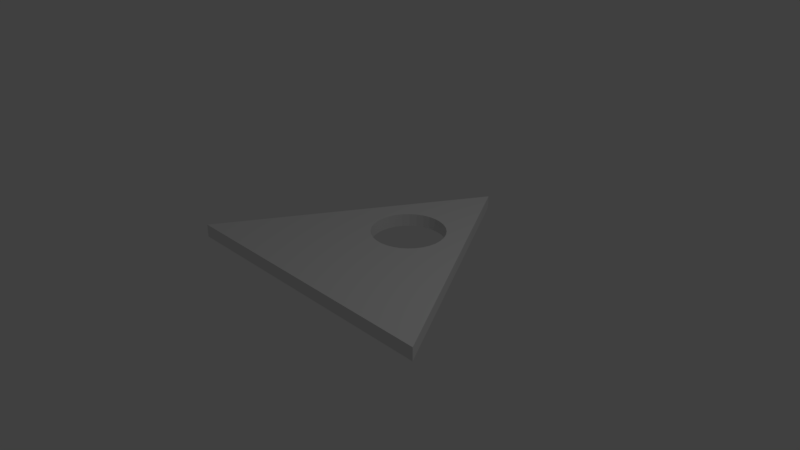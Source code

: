 # Source: dreieck_dach.blend  (saved by Blender 2.79.0; exported with 4.5.12 LTS)
import bpy
from mathutils import Matrix  # noqa: F401  (used for matrix-valued properties, if any)

bpy.ops.wm.read_factory_settings(use_empty=True)
scene = bpy.context.scene
scene.name = 'Scene'

# ---- collections
col_collection_1 = bpy.data.collections.new('Collection 1'); scene.collection.children.link(col_collection_1)

# ---- world
world_world = bpy.data.worlds.new('World'); scene.world = world_world
world_world.color = (0.05088, 0.05088, 0.05088)
world_world.use_sun_shadow = False
world_world.sun_shadow_jitter_overblur = 0.0
world_world.cycles.sampling_method = 'MANUAL'

# ---- cameras
cam_camera = bpy.data.cameras.new('Camera')
cam_camera.clip_end = 100.0
cam_camera.lens = 35.0
cam_camera.sensor_width = 32.0
cam_camera.sensor_height = 18.0
cam_camera.ortho_scale = 7.314
cam_camera.dof.focus_distance = 0.0
cam_camera.dof.aperture_fstop = 128.0

# ---- lights
light_lamp = bpy.data.lights.new('Lamp', 'POINT')
light_lamp.transmission_factor = 0.0
light_lamp.cutoff_distance = 30.0
light_lamp.energy = 100.0
light_lamp.shadow_buffer_clip_start = 1.001
light_lamp.shadow_soft_size = 0.1
light_lamp.shadow_maximum_resolution = 0.006
light_lamp.use_absolute_resolution = True

# ---- meshes
me_cylinder = bpy.data.meshes.new('Cylinder')
me_cylinder.from_pydata([(0.0, 2.3, -0.09), (0.0, 2.3, 0.09), (1.992, -1.15, -0.09), (1.992, -1.15, 0.09), (-1.992, -1.15, -0.09), (-1.992, -1.15, 0.09), (0.4208, 0.4201, -0.09), (0.4208, 0.4201, 0.09), (0.0, 1.207, -0.09), (0.0, 1.207, 0.09), (-0.09873, 1.198, -0.09), (-0.09873, 1.198, 0.09), (-0.1937, 1.169, -0.09), (-0.1937, 1.169, 0.09), (-0.4676, 0.5076, -0.09), (-0.4676, 0.5076, 0.09), (-0.4208, 0.4201, -0.09), (-0.4208, 0.4201, 0.09), (-0.4964, 0.6025, -0.09), (-0.4964, 0.6025, 0.09), (-0.3579, 0.3434, -0.09), (-0.3579, 0.3434, 0.09), (-0.09873, 0.2049, -0.09), (-0.09873, 0.2049, 0.09), (-1.649e-07, 0.1951, -0.09), (-1.649e-07, 0.1951, 0.09), (-0.1937, 0.2337, -0.09), (-0.1937, 0.2337, 0.09), (0.4964, 0.8, -0.09), (0.4964, 0.8, 0.09), (0.2812, 1.122, -0.09), (0.2812, 1.122, 0.09), (0.5061, 0.7012, -0.09), (0.5061, 0.7012, 0.09), (0.4676, 0.8949, -0.09), (0.4676, 0.8949, 0.09), (0.09873, 0.2049, -0.09), (0.09873, 0.2049, 0.09), (-0.3579, 1.059, -0.09), (-0.3579, 1.059, 0.09), (-0.2812, 1.122, -0.09), (-0.2812, 1.122, 0.09), (-0.4208, 0.9824, -0.09), (-0.4208, 0.9824, 0.09), (0.4964, 0.6025, -0.09), (0.4964, 0.6025, 0.09), (0.2812, 0.2804, -0.09), (0.2812, 0.2804, 0.09), (0.3579, 0.3434, -0.09), (0.3579, 0.3434, 0.09), (0.4676, 0.5076, -0.09), (0.4676, 0.5076, 0.09), (-0.5061, 0.7012, -0.09), (-0.5061, 0.7012, 0.09), (-0.2812, 0.2804, -0.09), (-0.2812, 0.2804, 0.09), (-0.4964, 0.8, -0.09), (-0.4964, 0.8, 0.09), (0.3579, 1.059, -0.09), (0.3579, 1.059, 0.09), (0.1937, 0.2337, -0.09), (0.1937, 0.2337, 0.09), (0.4208, 0.9824, -0.09), (0.4208, 0.9824, 0.09), (-0.4676, 0.8949, -0.09), (-0.4676, 0.8949, 0.09), (0.1937, 1.169, -0.09), (0.1937, 1.169, 0.09), (0.09873, 1.198, -0.09), (0.09873, 1.198, 0.09)], [], [(0, 1, 3, 2), (2, 3, 5, 4), (3, 33, 45, 51, 7, 49, 47, 61, 37, 25, 23, 27, 55, 21, 17, 15, 19, 53, 5), (4, 5, 1, 0), (0, 2, 32, 28, 34, 62, 58, 30, 66, 68, 8, 10, 12, 40, 38, 42, 64, 56, 52, 4), (44, 45, 33, 32), (48, 49, 7, 6), (6, 7, 51, 50), (56, 57, 53, 52), (28, 29, 35, 34), (32, 33, 29, 28), (62, 63, 59, 58), (8, 9, 11, 10), (22, 23, 25, 24), (42, 43, 65, 64), (24, 25, 37, 36), (10, 11, 13, 12), (58, 59, 31, 30), (54, 55, 27, 26), (30, 31, 67, 66), (46, 47, 49, 48), (40, 41, 39, 38), (64, 65, 57, 56), (4, 52, 18, 14, 16, 20, 54, 26, 22, 24, 36, 60, 46, 48, 6, 50, 44, 32, 2), (60, 61, 47, 46), (20, 21, 55, 54), (14, 15, 17, 16), (68, 69, 9, 8), (34, 35, 63, 62), (52, 53, 19, 18), (50, 51, 45, 44), (26, 27, 23, 22), (12, 13, 41, 40), (66, 67, 69, 68), (36, 37, 61, 60), (18, 19, 15, 14), (38, 39, 43, 42), (16, 17, 21, 20), (5, 53, 57, 65, 43, 39, 41, 13, 11, 9, 69, 67, 31, 59, 63, 35, 29, 33, 3, 1)])
me_cylinder.use_remesh_preserve_volume = False
me_cylinder.use_remesh_preserve_attributes = False
me_cylinder.use_mirror_vertex_groups = False
me_cylinder.update()

# ---- objects
ob_cylinder = bpy.data.objects.new('Cylinder', me_cylinder)
ob_lamp = bpy.data.objects.new('Lamp', light_lamp)
ob_camera = bpy.data.objects.new('Camera', cam_camera)

# ---- transforms, parenting, visibility, modifiers, constraints
ob_cylinder.location = (0.0, 0.0, 0.0)
ob_cylinder.lineart.crease_threshold = 0.0
ob_lamp.location = (4.076, 1.005, 5.904)
ob_lamp.rotation_euler = (0.6503, 0.05522, 1.866)
ob_lamp.lock_rotations_4d = False
ob_lamp.empty_display_type = 'ARROWS'
ob_lamp.color = (0.0, 0.0, 0.0, 0.0)
ob_lamp.lineart.crease_threshold = 0.0
ob_camera.location = (7.481, -6.508, 5.344)
ob_camera.rotation_euler = (1.109, 0.0, 0.8149)
ob_camera.lock_rotations_4d = False
ob_camera.empty_display_type = 'ARROWS'
ob_camera.color = (0.0, 0.0, 0.0, 0.0)
ob_camera.display_type = 'WIRE'
ob_camera.lineart.crease_threshold = 0.0

# ---- collection membership
col_collection_1.objects.link(ob_cylinder)
col_collection_1.objects.link(ob_lamp)
col_collection_1.objects.link(ob_camera)

# ---- scene / render settings (as saved in the file)
scene.camera = ob_camera
scene.frame_start = 1; scene.frame_end = 250; scene.frame_set(1)
scene.render.engine = 'BLENDER_EEVEE_NEXT'
scene.render.resolution_percentage = 50
scene.render.dither_intensity = 0.0
scene.cycles.use_denoising = False
scene.cycles.samples = 128
scene.cycles.sampling_pattern = 'TABULATED_SOBOL'
scene.cycles.use_adaptive_sampling = False
scene.cycles.use_light_tree = False
scene.cycles.blur_glossy = 0.0
scene.cycles.sample_clamp_indirect = 0.0
scene.view_settings.view_transform = 'Standard'
bpy.context.view_layer.update()
